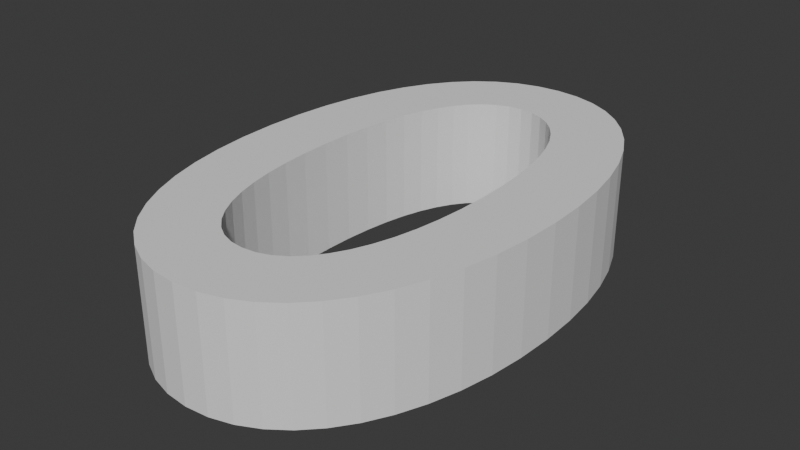 # Source: 0.blend  (saved by Blender 4.3.34; exported with 4.5.12 LTS)
import bpy
from mathutils import Matrix  # noqa: F401  (used for matrix-valued properties, if any)

bpy.ops.wm.read_factory_settings(use_empty=True)
scene = bpy.context.scene
scene.name = 'Scene'

# ---- collections
col_collection = bpy.data.collections.new('Collection'); scene.collection.children.link(col_collection)

# ---- world
world_world = bpy.data.worlds.new('World'); scene.world = world_world
world_world.use_nodes = True; world_world.node_tree.nodes.clear()
_N = world_world.node_tree.nodes; _L = world_world.node_tree.links
n0 = _N.new('ShaderNodeOutputWorld'); n0.name = 'World Output'; n0.location = (300, 300)
n1 = _N.new('ShaderNodeBackground'); n1.name = 'Background'; n1.location = (10, 300)
n1.inputs[0].default_value = (0.05088, 0.05088, 0.05088, 1.0)
_L.new(n1.outputs[0], n0.inputs[0])
n0.is_active_output = True
world_world.color = (0.05088, 0.05088, 0.05088)
world_world.sun_shadow_jitter_overblur = 0.0

# ---- meshes
me_text = bpy.data.meshes.new('Text')
me_text.from_pydata([(0.22, 0.0, 0.075), (0.2182, 0.051, 0.075), (0.2129, 0.09884, 0.075), (0.2042, 0.1433, 0.075), (0.1923, 0.1841, 0.075), (0.1773, 0.221, 0.075), (0.1595, 0.2538, 0.075), (0.1389, 0.2821, 0.075), (0.1157, 0.3059, 0.075), (0.09006, 0.3248, 0.075), (0.06213, 0.3387, 0.075), (0.03206, 0.3471, 0.075), (0.0, 0.35, 0.075), (-0.03206, 0.3471, 0.075), (-0.06213, 0.3387, 0.075), (-0.09006, 0.3248, 0.075), (-0.1157, 0.3059, 0.075), (-0.1389, 0.2821, 0.075), (-0.1595, 0.2538, 0.075), (-0.1773, 0.221, 0.075), (-0.1923, 0.1841, 0.075), (-0.2042, 0.1433, 0.075), (-0.2129, 0.09884, 0.075), (-0.2182, 0.051, 0.075), (-0.22, 0.0, 0.075), (-0.2182, -0.051, 0.075), (-0.2129, -0.09884, 0.075), (-0.2042, -0.1433, 0.075), (-0.1923, -0.1841, 0.075), (-0.1773, -0.221, 0.075), (-0.1595, -0.2537, 0.075), (-0.1389, -0.2821, 0.075), (-0.1157, -0.3059, 0.075), (-0.09006, -0.3248, 0.075), (-0.06213, -0.3387, 0.075), (-0.03206, -0.3471, 0.075), (0.0, -0.35, 0.075), (0.03206, -0.3471, 0.075), (0.06213, -0.3387, 0.075), (0.09006, -0.3248, 0.075), (0.1157, -0.3059, 0.075), (0.1389, -0.2821, 0.075), (0.1595, -0.2538, 0.075), (0.1773, -0.221, 0.075), (0.1923, -0.1841, 0.075), (0.2042, -0.1433, 0.075), (0.2129, -0.09884, 0.075), (0.2182, -0.051, 0.075), (0.122, 0.0, 0.075), (0.1211, -0.03867, 0.075), (0.1182, -0.07459, 0.075), (0.1136, -0.1077, 0.075), (0.1073, -0.1377, 0.075), (0.0992, -0.1647, 0.075), (0.0895, -0.1885, 0.075), (0.07822, -0.2089, 0.075), (0.06541, -0.2259, 0.075), (0.05112, -0.2393, 0.075), (0.03543, -0.2491, 0.075), (0.01837, -0.255, 0.075), (0.0, -0.257, 0.075), (-0.01837, -0.255, 0.075), (-0.03543, -0.2491, 0.075), (-0.05113, -0.2393, 0.075), (-0.06541, -0.2259, 0.075), (-0.07822, -0.2089, 0.075), (-0.0895, -0.1885, 0.075), (-0.0992, -0.1647, 0.075), (-0.1073, -0.1377, 0.075), (-0.1136, -0.1077, 0.075), (-0.1182, -0.07459, 0.075), (-0.1211, -0.03867, 0.075), (-0.122, 0.0, 0.075), (-0.1211, 0.03867, 0.075), (-0.1182, 0.07459, 0.075), (-0.1136, 0.1077, 0.075), (-0.1073, 0.1377, 0.075), (-0.0992, 0.1647, 0.075), (-0.0895, 0.1885, 0.075), (-0.07822, 0.2089, 0.075), (-0.06541, 0.2259, 0.075), (-0.05112, 0.2393, 0.075), (-0.03543, 0.2491, 0.075), (-0.01837, 0.255, 0.075), (0.0, 0.257, 0.075), (0.01837, 0.255, 0.075), (0.03543, 0.2491, 0.075), (0.05113, 0.2393, 0.075), (0.06541, 0.2259, 0.075), (0.07822, 0.2089, 0.075), (0.0895, 0.1885, 0.075), (0.0992, 0.1647, 0.075), (0.1073, 0.1377, 0.075), (0.1136, 0.1077, 0.075), (0.1182, 0.07459, 0.075), (0.1211, 0.03867, 0.075), (0.22, 0.0, -0.075), (0.2182, 0.051, -0.075), (0.2129, 0.09884, -0.075), (0.2042, 0.1433, -0.075), (0.1923, 0.1841, -0.075), (0.1773, 0.221, -0.075), (0.1595, 0.2538, -0.075), (0.1389, 0.2821, -0.075), (0.1157, 0.3059, -0.075), (0.09006, 0.3248, -0.075), (0.06213, 0.3387, -0.075), (0.03206, 0.3471, -0.075), (0.0, 0.35, -0.075), (-0.03206, 0.3471, -0.075), (-0.06213, 0.3387, -0.075), (-0.09006, 0.3248, -0.075), (-0.1157, 0.3059, -0.075), (-0.1389, 0.2821, -0.075), (-0.1595, 0.2538, -0.075), (-0.1773, 0.221, -0.075), (-0.1923, 0.1841, -0.075), (-0.2042, 0.1433, -0.075), (-0.2129, 0.09884, -0.075), (-0.2182, 0.051, -0.075), (-0.22, 0.0, -0.075), (-0.2182, -0.051, -0.075), (-0.2129, -0.09884, -0.075), (-0.2042, -0.1433, -0.075), (-0.1923, -0.1841, -0.075), (-0.1773, -0.221, -0.075), (-0.1595, -0.2537, -0.075), (-0.1389, -0.2821, -0.075), (-0.1157, -0.3059, -0.075), (-0.09006, -0.3248, -0.075), (-0.06213, -0.3387, -0.075), (-0.03206, -0.3471, -0.075), (0.0, -0.35, -0.075), (0.03206, -0.3471, -0.075), (0.06213, -0.3387, -0.075), (0.09006, -0.3248, -0.075), (0.1157, -0.3059, -0.075), (0.1389, -0.2821, -0.075), (0.1595, -0.2538, -0.075), (0.1773, -0.221, -0.075), (0.1923, -0.1841, -0.075), (0.2042, -0.1433, -0.075), (0.2129, -0.09884, -0.075), (0.2182, -0.051, -0.075), (0.122, 0.0, -0.075), (0.1211, -0.03867, -0.075), (0.1182, -0.07459, -0.075), (0.1136, -0.1077, -0.075), (0.1073, -0.1377, -0.075), (0.0992, -0.1647, -0.075), (0.0895, -0.1885, -0.075), (0.07822, -0.2089, -0.075), (0.06541, -0.2259, -0.075), (0.05112, -0.2393, -0.075), (0.03543, -0.2491, -0.075), (0.01837, -0.255, -0.075), (0.0, -0.257, -0.075), (-0.01837, -0.255, -0.075), (-0.03543, -0.2491, -0.075), (-0.05113, -0.2393, -0.075), (-0.06541, -0.2259, -0.075), (-0.07822, -0.2089, -0.075), (-0.0895, -0.1885, -0.075), (-0.0992, -0.1647, -0.075), (-0.1073, -0.1377, -0.075), (-0.1136, -0.1077, -0.075), (-0.1182, -0.07459, -0.075), (-0.1211, -0.03867, -0.075), (-0.122, 0.0, -0.075), (-0.1211, 0.03867, -0.075), (-0.1182, 0.07459, -0.075), (-0.1136, 0.1077, -0.075), (-0.1073, 0.1377, -0.075), (-0.0992, 0.1647, -0.075), (-0.0895, 0.1885, -0.075), (-0.07822, 0.2089, -0.075), (-0.06541, 0.2259, -0.075), (-0.05112, 0.2393, -0.075), (-0.03543, 0.2491, -0.075), (-0.01837, 0.255, -0.075), (0.0, 0.257, -0.075), (0.01837, 0.255, -0.075), (0.03543, 0.2491, -0.075), (0.05113, 0.2393, -0.075), (0.06541, 0.2259, -0.075), (0.07822, 0.2089, -0.075), (0.0895, 0.1885, -0.075), (0.0992, 0.1647, -0.075), (0.1073, 0.1377, -0.075), (0.1136, 0.1077, -0.075), (0.1182, 0.07459, -0.075), (0.1211, 0.03867, -0.075)], [], [(13, 11, 12), (13, 10, 11), (14, 10, 13), (14, 9, 10), (15, 9, 14), (15, 8, 9), (16, 8, 15), (17, 8, 16), (17, 7, 8), (18, 7, 17), (18, 84, 7), (84, 6, 7), (18, 83, 84), (85, 6, 84), (18, 82, 83), (86, 6, 85), (19, 82, 18), (86, 5, 6), (19, 81, 82), (87, 5, 86), (19, 80, 81), (88, 5, 87), (19, 79, 80), (89, 5, 88), (20, 79, 19), (89, 4, 5), (20, 78, 79), (90, 4, 89), (20, 77, 78), (91, 4, 90), (21, 77, 20), (91, 3, 4), (21, 76, 77), (92, 3, 91), (22, 76, 21), (92, 2, 3), (22, 75, 76), (93, 2, 92), (22, 74, 75), (94, 2, 93), (23, 74, 22), (94, 1, 2), (23, 73, 74), (95, 1, 94), (24, 73, 23), (95, 0, 1), (24, 72, 73), (48, 0, 95), (25, 72, 24), (25, 71, 72), (49, 0, 48), (49, 47, 0), (25, 70, 71), (50, 47, 49), (26, 70, 25), (50, 46, 47), (26, 69, 70), (51, 46, 50), (27, 69, 26), (51, 45, 46), (52, 45, 51), (27, 68, 69), (53, 45, 52), (27, 67, 68), (28, 67, 27), (53, 44, 45), (54, 44, 53), (28, 66, 67), (29, 66, 28), (54, 43, 44), (55, 43, 54), (29, 65, 66), (56, 43, 55), (29, 64, 65), (30, 64, 29), (56, 42, 43), (57, 42, 56), (30, 63, 64), (58, 42, 57), (30, 62, 63), (59, 42, 58), (30, 61, 62), (31, 61, 30), (59, 41, 42), (60, 41, 59), (31, 60, 61), (31, 41, 60), (32, 41, 31), (32, 40, 41), (33, 40, 32), (33, 39, 40), (34, 39, 33), (34, 38, 39), (35, 38, 34), (35, 37, 38), (36, 37, 35), (109, 108, 107), (109, 107, 106), (110, 109, 106), (110, 106, 105), (111, 110, 105), (111, 105, 104), (112, 111, 104), (113, 112, 104), (113, 104, 103), (114, 113, 103), (114, 103, 180), (180, 103, 102), (114, 180, 179), (181, 180, 102), (114, 179, 178), (182, 181, 102), (115, 114, 178), (182, 102, 101), (115, 178, 177), (183, 182, 101), (115, 177, 176), (184, 183, 101), (115, 176, 175), (185, 184, 101), (116, 115, 175), (185, 101, 100), (116, 175, 174), (186, 185, 100), (116, 174, 173), (187, 186, 100), (117, 116, 173), (187, 100, 99), (117, 173, 172), (188, 187, 99), (118, 117, 172), (188, 99, 98), (118, 172, 171), (189, 188, 98), (118, 171, 170), (190, 189, 98), (119, 118, 170), (190, 98, 97), (119, 170, 169), (191, 190, 97), (120, 119, 169), (191, 97, 96), (120, 169, 168), (144, 191, 96), (121, 120, 168), (121, 168, 167), (145, 144, 96), (145, 96, 143), (121, 167, 166), (146, 145, 143), (122, 121, 166), (146, 143, 142), (122, 166, 165), (147, 146, 142), (123, 122, 165), (147, 142, 141), (148, 147, 141), (123, 165, 164), (149, 148, 141), (123, 164, 163), (124, 123, 163), (149, 141, 140), (150, 149, 140), (124, 163, 162), (125, 124, 162), (150, 140, 139), (151, 150, 139), (125, 162, 161), (152, 151, 139), (125, 161, 160), (126, 125, 160), (152, 139, 138), (153, 152, 138), (126, 160, 159), (154, 153, 138), (126, 159, 158), (155, 154, 138), (126, 158, 157), (127, 126, 157), (155, 138, 137), (156, 155, 137), (127, 157, 156), (127, 156, 137), (128, 127, 137), (128, 137, 136), (129, 128, 136), (129, 136, 135), (130, 129, 135), (130, 135, 134), (131, 130, 134), (131, 134, 133), (132, 131, 133), (13, 12, 108, 109), (12, 11, 107, 108), (11, 10, 106, 107), (14, 13, 109, 110), (10, 9, 105, 106), (15, 14, 110, 111), (9, 8, 104, 105), (16, 15, 111, 112), (17, 16, 112, 113), (8, 7, 103, 104), (18, 17, 113, 114), (7, 6, 102, 103), (84, 83, 179, 180), (85, 84, 180, 181), (83, 82, 178, 179), (86, 85, 181, 182), (19, 18, 114, 115), (6, 5, 101, 102), (82, 81, 177, 178), (87, 86, 182, 183), (81, 80, 176, 177), (88, 87, 183, 184), (80, 79, 175, 176), (89, 88, 184, 185), (20, 19, 115, 116), (5, 4, 100, 101), (79, 78, 174, 175), (90, 89, 185, 186), (78, 77, 173, 174), (91, 90, 186, 187), (21, 20, 116, 117), (4, 3, 99, 100), (77, 76, 172, 173), (92, 91, 187, 188), (22, 21, 117, 118), (3, 2, 98, 99), (76, 75, 171, 172), (93, 92, 188, 189), (75, 74, 170, 171), (94, 93, 189, 190), (23, 22, 118, 119), (2, 1, 97, 98), (74, 73, 169, 170), (95, 94, 190, 191), (24, 23, 119, 120), (1, 0, 96, 97), (73, 72, 168, 169), (48, 95, 191, 144), (25, 24, 120, 121), (72, 71, 167, 168), (49, 48, 144, 145), (0, 47, 143, 96), (71, 70, 166, 167), (50, 49, 145, 146), (26, 25, 121, 122), (47, 46, 142, 143), (70, 69, 165, 166), (51, 50, 146, 147), (27, 26, 122, 123), (46, 45, 141, 142), (52, 51, 147, 148), (69, 68, 164, 165), (53, 52, 148, 149), (68, 67, 163, 164), (28, 27, 123, 124), (45, 44, 140, 141), (54, 53, 149, 150), (67, 66, 162, 163), (29, 28, 124, 125), (44, 43, 139, 140), (55, 54, 150, 151), (66, 65, 161, 162), (56, 55, 151, 152), (65, 64, 160, 161), (30, 29, 125, 126), (43, 42, 138, 139), (57, 56, 152, 153), (64, 63, 159, 160), (58, 57, 153, 154), (63, 62, 158, 159), (59, 58, 154, 155), (62, 61, 157, 158), (31, 30, 126, 127), (42, 41, 137, 138), (60, 59, 155, 156), (61, 60, 156, 157), (32, 31, 127, 128), (41, 40, 136, 137), (33, 32, 128, 129), (40, 39, 135, 136), (34, 33, 129, 130), (39, 38, 134, 135), (35, 34, 130, 131), (38, 37, 133, 134), (36, 35, 131, 132), (37, 36, 132, 133)])
_uv = me_text.uv_layers.new(name='UVMap')
_uv.uv.foreach_set('vector', [0.1368, 0.0, 0.1158, 0.0, 0.1263, 0.0, 0.1368, 0.0, 0.1053, 0.0, 0.1158, 0.0, 0.1474, 0.0, 0.1053, 0.0, 0.1368, 0.0, 0.1474, 0.0, 0.09474, 0.0, 0.1053, 0.0, 0.1579, 0.0, 0.09474, 0.0, 0.1474, 0.0, 0.1579, 0.0, 0.08421, 0.0, 0.09474, 0.0, 0.1684, 0.0, 0.08421, 0.0, 0.1579, 0.0, 0.1789, 0.0, 0.08421, 0.0, 0.1684, 0.0, 0.1789, 0.0, 0.07368, 0.0, 0.08421, 0.0, 0.1895, 0.0, 0.07368, 0.0, 0.1789, 0.0, 0.1895, 0.0, 0.8842, 0.0, 0.07368, 0.0, 0.8842, 0.0, 0.06316, 0.0, 0.07368, 0.0, 0.1895, 0.0, 0.8737, 0.0, 0.8842, 0.0, 0.8947, 0.0, 0.06316, 0.0, 0.8842, 0.0, 0.1895, 0.0, 0.8632, 0.0, 0.8737, 0.0, 0.9053, 0.0, 0.06316, 0.0, 0.8947, 0.0, 0.2, 0.0, 0.8632, 0.0, 0.1895, 0.0, 0.9053, 0.0, 0.05263, 0.0, 0.06316, 0.0, 0.2, 0.0, 0.8526, 0.0, 0.8632, 0.0, 0.9158, 0.0, 0.05263, 0.0, 0.9053, 0.0, 0.2, 0.0, 0.8421, 0.0, 0.8526, 0.0, 0.9263, 0.0, 0.05263, 0.0, 0.9158, 0.0, 0.2, 0.0, 0.8316, 0.0, 0.8421, 0.0, 0.9368, 0.0, 0.05263, 0.0, 0.9263, 0.0, 0.2105, 0.0, 0.8316, 0.0, 0.2, 0.0, 0.9368, 0.0, 0.04211, 0.0, 0.05263, 0.0, 0.2105, 0.0, 0.8211, 0.0, 0.8316, 0.0, 0.9474, 0.0, 0.04211, 0.0, 0.9368, 0.0, 0.2105, 0.0, 0.8105, 0.0, 0.8211, 0.0, 0.9579, 0.0, 0.04211, 0.0, 0.9474, 0.0, 0.2211, 0.0, 0.8105, 0.0, 0.2105, 0.0, 0.9579, 0.0, 0.03158, 0.0, 0.04211, 0.0, 0.2211, 0.0, 0.8, 0.0, 0.8105, 0.0, 0.9684, 0.0, 0.03158, 0.0, 0.9579, 0.0, 0.2316, 0.0, 0.8, 0.0, 0.2211, 0.0, 0.9684, 0.0, 0.02105, 0.0, 0.03158, 0.0, 0.2316, 0.0, 0.7895, 0.0, 0.8, 0.0, 0.9789, 0.0, 0.02105, 0.0, 0.9684, 0.0, 0.2316, 0.0, 0.7789, 0.0, 0.7895, 0.0, 0.9895, 0.0, 0.02105, 0.0, 0.9789, 0.0, 0.2421, 0.0, 0.7789, 0.0, 0.2316, 0.0, 0.9895, 0.0, 0.01053, 0.0, 0.02105, 0.0, 0.2421, 0.0, 0.7684, 0.0, 0.7789, 0.0, 1.0, 0.0, 0.01053, 0.0, 0.9895, 0.0, 0.2526, 0.0, 0.7684, 0.0, 0.2421, 0.0, 1.0, 0.0, 0.0, 0.0, 0.01053, 0.0, 0.2526, 0.0, 0.7579, 0.0, 0.7684, 0.0, 0.5053, 0.0, 0.0, 0.0, 1.0, 0.0, 0.2632, 0.0, 0.7579, 0.0, 0.2526, 0.0, 0.2632, 0.0, 0.7474, 0.0, 0.7579, 0.0, 0.5158, 0.0, 0.0, 0.0, 0.5053, 0.0, 0.5158, 0.0, 0.4947, 0.0, 0.0, 0.0, 0.2632, 0.0, 0.7368, 0.0, 0.7474, 0.0, 0.5263, 0.0, 0.4947, 0.0, 0.5158, 0.0, 0.2737, 0.0, 0.7368, 0.0, 0.2632, 0.0, 0.5263, 0.0, 0.4842, 0.0, 0.4947, 0.0, 0.2737, 0.0, 0.7263, 0.0, 0.7368, 0.0, 0.5368, 0.0, 0.4842, 0.0, 0.5263, 0.0, 0.2842, 0.0, 0.7263, 0.0, 0.2737, 0.0, 0.5368, 0.0, 0.4737, 0.0, 0.4842, 0.0, 0.5474, 0.0, 0.4737, 0.0, 0.5368, 0.0, 0.2842, 0.0, 0.7158, 0.0, 0.7263, 0.0, 0.5579, 0.0, 0.4737, 0.0, 0.5474, 0.0, 0.2842, 0.0, 0.7053, 0.0, 0.7158, 0.0, 0.2947, 0.0, 0.7053, 0.0, 0.2842, 0.0, 0.5579, 0.0, 0.4632, 0.0, 0.4737, 0.0, 0.5684, 0.0, 0.4632, 0.0, 0.5579, 0.0, 0.2947, 0.0, 0.6947, 0.0, 0.7053, 0.0, 0.3053, 0.0, 0.6947, 0.0, 0.2947, 0.0, 0.5684, 0.0, 0.4526, 0.0, 0.4632, 0.0, 0.5789, 0.0, 0.4526, 0.0, 0.5684, 0.0, 0.3053, 0.0, 0.6842, 0.0, 0.6947, 0.0, 0.5895, 0.0, 0.4526, 0.0, 0.5789, 0.0, 0.3053, 0.0, 0.6737, 0.0, 0.6842, 0.0, 0.3158, 0.0, 0.6737, 0.0, 0.3053, 0.0, 0.5895, 0.0, 0.4421, 0.0, 0.4526, 0.0, 0.6, 0.0, 0.4421, 0.0, 0.5895, 0.0, 0.3158, 0.0, 0.6632, 0.0, 0.6737, 0.0, 0.6105, 0.0, 0.4421, 0.0, 0.6, 0.0, 0.3158, 0.0, 0.6526, 0.0, 0.6632, 0.0, 0.6211, 0.0, 0.4421, 0.0, 0.6105, 0.0, 0.3158, 0.0, 0.6421, 0.0, 0.6526, 0.0, 0.3263, 0.0, 0.6421, 0.0, 0.3158, 0.0, 0.6211, 0.0, 0.4316, 0.0, 0.4421, 0.0, 0.6316, 0.0, 0.4316, 0.0, 0.6211, 0.0, 0.3263, 0.0, 0.6316, 0.0, 0.6421, 0.0, 0.3263, 0.0, 0.4316, 0.0, 0.6316, 0.0, 0.3368, 0.0, 0.4316, 0.0, 0.3263, 0.0, 0.3368, 0.0, 0.4211, 0.0, 0.4316, 0.0, 0.3474, 0.0, 0.4211, 0.0, 0.3368, 0.0, 0.3474, 0.0, 0.4105, 0.0, 0.4211, 0.0, 0.3579, 0.0, 0.4105, 0.0, 0.3474, 0.0, 0.3579, 0.0, 0.4, 0.0, 0.4105, 0.0, 0.3684, 0.0, 0.4, 0.0, 0.3579, 0.0, 0.3684, 0.0, 0.3895, 0.0, 0.4, 0.0, 0.3789, 0.0, 0.3895, 0.0, 0.3684, 0.0, 0.1368, 0.0, 0.1263, 0.0, 0.1158, 0.0, 0.1368, 0.0, 0.1158, 0.0, 0.1053, 0.0, 0.1474, 0.0, 0.1368, 0.0, 0.1053, 0.0, 0.1474, 0.0, 0.1053, 0.0, 0.09474, 0.0, 0.1579, 0.0, 0.1474, 0.0, 0.09474, 0.0, 0.1579, 0.0, 0.09474, 0.0, 0.08421, 0.0, 0.1684, 0.0, 0.1579, 0.0, 0.08421, 0.0, 0.1789, 0.0, 0.1684, 0.0, 0.08421, 0.0, 0.1789, 0.0, 0.08421, 0.0, 0.07368, 0.0, 0.1895, 0.0, 0.1789, 0.0, 0.07368, 0.0, 0.1895, 0.0, 0.07368, 0.0, 0.8842, 0.0, 0.8842, 0.0, 0.07368, 0.0, 0.06316, 0.0, 0.1895, 0.0, 0.8842, 0.0, 0.8737, 0.0, 0.8947, 0.0, 0.8842, 0.0, 0.06316, 0.0, 0.1895, 0.0, 0.8737, 0.0, 0.8632, 0.0, 0.9053, 0.0, 0.8947, 0.0, 0.06316, 0.0, 0.2, 0.0, 0.1895, 0.0, 0.8632, 0.0, 0.9053, 0.0, 0.06316, 0.0, 0.05263, 0.0, 0.2, 0.0, 0.8632, 0.0, 0.8526, 0.0, 0.9158, 0.0, 0.9053, 0.0, 0.05263, 0.0, 0.2, 0.0, 0.8526, 0.0, 0.8421, 0.0, 0.9263, 0.0, 0.9158, 0.0, 0.05263, 0.0, 0.2, 0.0, 0.8421, 0.0, 0.8316, 0.0, 0.9368, 0.0, 0.9263, 0.0, 0.05263, 0.0, 0.2105, 0.0, 0.2, 0.0, 0.8316, 0.0, 0.9368, 0.0, 0.05263, 0.0, 0.04211, 0.0, 0.2105, 0.0, 0.8316, 0.0, 0.8211, 0.0, 0.9474, 0.0, 0.9368, 0.0, 0.04211, 0.0, 0.2105, 0.0, 0.8211, 0.0, 0.8105, 0.0, 0.9579, 0.0, 0.9474, 0.0, 0.04211, 0.0, 0.2211, 0.0, 0.2105, 0.0, 0.8105, 0.0, 0.9579, 0.0, 0.04211, 0.0, 0.03158, 0.0, 0.2211, 0.0, 0.8105, 0.0, 0.8, 0.0, 0.9684, 0.0, 0.9579, 0.0, 0.03158, 0.0, 0.2316, 0.0, 0.2211, 0.0, 0.8, 0.0, 0.9684, 0.0, 0.03158, 0.0, 0.02105, 0.0, 0.2316, 0.0, 0.8, 0.0, 0.7895, 0.0, 0.9789, 0.0, 0.9684, 0.0, 0.02105, 0.0, 0.2316, 0.0, 0.7895, 0.0, 0.7789, 0.0, 0.9895, 0.0, 0.9789, 0.0, 0.02105, 0.0, 0.2421, 0.0, 0.2316, 0.0, 0.7789, 0.0, 0.9895, 0.0, 0.02105, 0.0, 0.01053, 0.0, 0.2421, 0.0, 0.7789, 0.0, 0.7684, 0.0, 1.0, 0.0, 0.9895, 0.0, 0.01053, 0.0, 0.2526, 0.0, 0.2421, 0.0, 0.7684, 0.0, 1.0, 0.0, 0.01053, 0.0, 0.0, 0.0, 0.2526, 0.0, 0.7684, 0.0, 0.7579, 0.0, 0.5053, 0.0, 1.0, 0.0, 0.0, 0.0, 0.2632, 0.0, 0.2526, 0.0, 0.7579, 0.0, 0.2632, 0.0, 0.7579, 0.0, 0.7474, 0.0, 0.5158, 0.0, 0.5053, 0.0, 0.0, 0.0, 0.5158, 0.0, 0.0, 0.0, 0.4947, 0.0, 0.2632, 0.0, 0.7474, 0.0, 0.7368, 0.0, 0.5263, 0.0, 0.5158, 0.0, 0.4947, 0.0, 0.2737, 0.0, 0.2632, 0.0, 0.7368, 0.0, 0.5263, 0.0, 0.4947, 0.0, 0.4842, 0.0, 0.2737, 0.0, 0.7368, 0.0, 0.7263, 0.0, 0.5368, 0.0, 0.5263, 0.0, 0.4842, 0.0, 0.2842, 0.0, 0.2737, 0.0, 0.7263, 0.0, 0.5368, 0.0, 0.4842, 0.0, 0.4737, 0.0, 0.5474, 0.0, 0.5368, 0.0, 0.4737, 0.0, 0.2842, 0.0, 0.7263, 0.0, 0.7158, 0.0, 0.5579, 0.0, 0.5474, 0.0, 0.4737, 0.0, 0.2842, 0.0, 0.7158, 0.0, 0.7053, 0.0, 0.2947, 0.0, 0.2842, 0.0, 0.7053, 0.0, 0.5579, 0.0, 0.4737, 0.0, 0.4632, 0.0, 0.5684, 0.0, 0.5579, 0.0, 0.4632, 0.0, 0.2947, 0.0, 0.7053, 0.0, 0.6947, 0.0, 0.3053, 0.0, 0.2947, 0.0, 0.6947, 0.0, 0.5684, 0.0, 0.4632, 0.0, 0.4526, 0.0, 0.5789, 0.0, 0.5684, 0.0, 0.4526, 0.0, 0.3053, 0.0, 0.6947, 0.0, 0.6842, 0.0, 0.5895, 0.0, 0.5789, 0.0, 0.4526, 0.0, 0.3053, 0.0, 0.6842, 0.0, 0.6737, 0.0, 0.3158, 0.0, 0.3053, 0.0, 0.6737, 0.0, 0.5895, 0.0, 0.4526, 0.0, 0.4421, 0.0, 0.6, 0.0, 0.5895, 0.0, 0.4421, 0.0, 0.3158, 0.0, 0.6737, 0.0, 0.6632, 0.0, 0.6105, 0.0, 0.6, 0.0, 0.4421, 0.0, 0.3158, 0.0, 0.6632, 0.0, 0.6526, 0.0, 0.6211, 0.0, 0.6105, 0.0, 0.4421, 0.0, 0.3158, 0.0, 0.6526, 0.0, 0.6421, 0.0, 0.3263, 0.0, 0.3158, 0.0, 0.6421, 0.0, 0.6211, 0.0, 0.4421, 0.0, 0.4316, 0.0, 0.6316, 0.0, 0.6211, 0.0, 0.4316, 0.0, 0.3263, 0.0, 0.6421, 0.0, 0.6316, 0.0, 0.3263, 0.0, 0.6316, 0.0, 0.4316, 0.0, 0.3368, 0.0, 0.3263, 0.0, 0.4316, 0.0, 0.3368, 0.0, 0.4316, 0.0, 0.4211, 0.0, 0.3474, 0.0, 0.3368, 0.0, 0.4211, 0.0, 0.3474, 0.0, 0.4211, 0.0, 0.4105, 0.0, 0.3579, 0.0, 0.3474, 0.0, 0.4105, 0.0, 0.3579, 0.0, 0.4105, 0.0, 0.4, 0.0, 0.3684, 0.0, 0.3579, 0.0, 0.4, 0.0, 0.3684, 0.0, 0.4, 0.0, 0.3895, 0.0, 0.3789, 0.0, 0.3684, 0.0, 0.3895, 0.0, 0.1368, 0.0, 0.1263, 0.0, 0.1263, 0.0, 0.1368, 0.0, 0.1263, 0.0, 0.1158, 0.0, 0.1158, 0.0, 0.1263, 0.0, 0.1158, 0.0, 0.1053, 0.0, 0.1053, 0.0, 0.1158, 0.0, 0.1474, 0.0, 0.1368, 0.0, 0.1368, 0.0, 0.1474, 0.0, 0.1053, 0.0, 0.09474, 0.0, 0.09474, 0.0, 0.1053, 0.0, 0.1579, 0.0, 0.1474, 0.0, 0.1474, 0.0, 0.1579, 0.0, 0.09474, 0.0, 0.08421, 0.0, 0.08421, 0.0, 0.09474, 0.0, 0.1684, 0.0, 0.1579, 0.0, 0.1579, 0.0, 0.1684, 0.0, 0.1789, 0.0, 0.1684, 0.0, 0.1684, 0.0, 0.1789, 0.0, 0.08421, 0.0, 0.07368, 0.0, 0.07368, 0.0, 0.08421, 0.0, 0.1895, 0.0, 0.1789, 0.0, 0.1789, 0.0, 0.1895, 0.0, 0.07368, 0.0, 0.06316, 0.0, 0.06316, 0.0, 0.07368, 0.0, 0.8842, 0.0, 0.8737, 0.0, 0.8737, 0.0, 0.8842, 0.0, 0.8947, 0.0, 0.8842, 0.0, 0.8842, 0.0, 0.8947, 0.0, 0.8737, 0.0, 0.8632, 0.0, 0.8632, 0.0, 0.8737, 0.0, 0.9053, 0.0, 0.8947, 0.0, 0.8947, 0.0, 0.9053, 0.0, 0.2, 0.0, 0.1895, 0.0, 0.1895, 0.0, 0.2, 0.0, 0.06316, 0.0, 0.05263, 0.0, 0.05263, 0.0, 0.06316, 0.0, 0.8632, 0.0, 0.8526, 0.0, 0.8526, 0.0, 0.8632, 0.0, 0.9158, 0.0, 0.9053, 0.0, 0.9053, 0.0, 0.9158, 0.0, 0.8526, 0.0, 0.8421, 0.0, 0.8421, 0.0, 0.8526, 0.0, 0.9263, 0.0, 0.9158, 0.0, 0.9158, 0.0, 0.9263, 0.0, 0.8421, 0.0, 0.8316, 0.0, 0.8316, 0.0, 0.8421, 0.0, 0.9368, 0.0, 0.9263, 0.0, 0.9263, 0.0, 0.9368, 0.0, 0.2105, 0.0, 0.2, 0.0, 0.2, 0.0, 0.2105, 0.0, 0.05263, 0.0, 0.04211, 0.0, 0.04211, 0.0, 0.05263, 0.0, 0.8316, 0.0, 0.8211, 0.0, 0.8211, 0.0, 0.8316, 0.0, 0.9474, 0.0, 0.9368, 0.0, 0.9368, 0.0, 0.9474, 0.0, 0.8211, 0.0, 0.8105, 0.0, 0.8105, 0.0, 0.8211, 0.0, 0.9579, 0.0, 0.9474, 0.0, 0.9474, 0.0, 0.9579, 0.0, 0.2211, 0.0, 0.2105, 0.0, 0.2105, 0.0, 0.2211, 0.0, 0.04211, 0.0, 0.03158, 0.0, 0.03158, 0.0, 0.04211, 0.0, 0.8105, 0.0, 0.8, 0.0, 0.8, 0.0, 0.8105, 0.0, 0.9684, 0.0, 0.9579, 0.0, 0.9579, 0.0, 0.9684, 0.0, 0.2316, 0.0, 0.2211, 0.0, 0.2211, 0.0, 0.2316, 0.0, 0.03158, 0.0, 0.02105, 0.0, 0.02105, 0.0, 0.03158, 0.0, 0.8, 0.0, 0.7895, 0.0, 0.7895, 0.0, 0.8, 0.0, 0.9789, 0.0, 0.9684, 0.0, 0.9684, 0.0, 0.9789, 0.0, 0.7895, 0.0, 0.7789, 0.0, 0.7789, 0.0, 0.7895, 0.0, 0.9895, 0.0, 0.9789, 0.0, 0.9789, 0.0, 0.9895, 0.0, 0.2421, 0.0, 0.2316, 0.0, 0.2316, 0.0, 0.2421, 0.0, 0.02105, 0.0, 0.01053, 0.0, 0.01053, 0.0, 0.02105, 0.0, 0.7789, 0.0, 0.7684, 0.0, 0.7684, 0.0, 0.7789, 0.0, 1.0, 0.0, 0.9895, 0.0, 0.9895, 0.0, 1.0, 0.0, 0.2526, 0.0, 0.2421, 0.0, 0.2421, 0.0, 0.2526, 0.0, 0.01053, 0.0, 0.0, 0.0, 0.0, 0.0, 0.01053, 0.0, 0.7684, 0.0, 0.7579, 0.0, 0.7579, 0.0, 0.7684, 0.0, 0.5053, 0.0, 1.0, 0.0, 1.0, 0.0, 0.5053, 0.0, 0.2632, 0.0, 0.2526, 0.0, 0.2526, 0.0, 0.2632, 0.0, 0.7579, 0.0, 0.7474, 0.0, 0.7474, 0.0, 0.7579, 0.0, 0.5158, 0.0, 0.5053, 0.0, 0.5053, 0.0, 0.5158, 0.0, 0.0, 0.0, 0.4947, 0.0, 0.4947, 0.0, 0.0, 0.0, 0.7474, 0.0, 0.7368, 0.0, 0.7368, 0.0, 0.7474, 0.0, 0.5263, 0.0, 0.5158, 0.0, 0.5158, 0.0, 0.5263, 0.0, 0.2737, 0.0, 0.2632, 0.0, 0.2632, 0.0, 0.2737, 0.0, 0.4947, 0.0, 0.4842, 0.0, 0.4842, 0.0, 0.4947, 0.0, 0.7368, 0.0, 0.7263, 0.0, 0.7263, 0.0, 0.7368, 0.0, 0.5368, 0.0, 0.5263, 0.0, 0.5263, 0.0, 0.5368, 0.0, 0.2842, 0.0, 0.2737, 0.0, 0.2737, 0.0, 0.2842, 0.0, 0.4842, 0.0, 0.4737, 0.0, 0.4737, 0.0, 0.4842, 0.0, 0.5474, 0.0, 0.5368, 0.0, 0.5368, 0.0, 0.5474, 0.0, 0.7263, 0.0, 0.7158, 0.0, 0.7158, 0.0, 0.7263, 0.0, 0.5579, 0.0, 0.5474, 0.0, 0.5474, 0.0, 0.5579, 0.0, 0.7158, 0.0, 0.7053, 0.0, 0.7053, 0.0, 0.7158, 0.0, 0.2947, 0.0, 0.2842, 0.0, 0.2842, 0.0, 0.2947, 0.0, 0.4737, 0.0, 0.4632, 0.0, 0.4632, 0.0, 0.4737, 0.0, 0.5684, 0.0, 0.5579, 0.0, 0.5579, 0.0, 0.5684, 0.0, 0.7053, 0.0, 0.6947, 0.0, 0.6947, 0.0, 0.7053, 0.0, 0.3053, 0.0, 0.2947, 0.0, 0.2947, 0.0, 0.3053, 0.0, 0.4632, 0.0, 0.4526, 0.0, 0.4526, 0.0, 0.4632, 0.0, 0.5789, 0.0, 0.5684, 0.0, 0.5684, 0.0, 0.5789, 0.0, 0.6947, 0.0, 0.6842, 0.0, 0.6842, 0.0, 0.6947, 0.0, 0.5895, 0.0, 0.5789, 0.0, 0.5789, 0.0, 0.5895, 0.0, 0.6842, 0.0, 0.6737, 0.0, 0.6737, 0.0, 0.6842, 0.0, 0.3158, 0.0, 0.3053, 0.0, 0.3053, 0.0, 0.3158, 0.0, 0.4526, 0.0, 0.4421, 0.0, 0.4421, 0.0, 0.4526, 0.0, 0.6, 0.0, 0.5895, 0.0, 0.5895, 0.0, 0.6, 0.0, 0.6737, 0.0, 0.6632, 0.0, 0.6632, 0.0, 0.6737, 0.0, 0.6105, 0.0, 0.6, 0.0, 0.6, 0.0, 0.6105, 0.0, 0.6632, 0.0, 0.6526, 0.0, 0.6526, 0.0, 0.6632, 0.0, 0.6211, 0.0, 0.6105, 0.0, 0.6105, 0.0, 0.6211, 0.0, 0.6526, 0.0, 0.6421, 0.0, 0.6421, 0.0, 0.6526, 0.0, 0.3263, 0.0, 0.3158, 0.0, 0.3158, 0.0, 0.3263, 0.0, 0.4421, 0.0, 0.4316, 0.0, 0.4316, 0.0, 0.4421, 0.0, 0.6316, 0.0, 0.6211, 0.0, 0.6211, 0.0, 0.6316, 0.0, 0.6421, 0.0, 0.6316, 0.0, 0.6316, 0.0, 0.6421, 0.0, 0.3368, 0.0, 0.3263, 0.0, 0.3263, 0.0, 0.3368, 0.0, 0.4316, 0.0, 0.4211, 0.0, 0.4211, 0.0, 0.4316, 0.0, 0.3474, 0.0, 0.3368, 0.0, 0.3368, 0.0, 0.3474, 0.0, 0.4211, 0.0, 0.4105, 0.0, 0.4105, 0.0, 0.4211, 0.0, 0.3579, 0.0, 0.3474, 0.0, 0.3474, 0.0, 0.3579, 0.0, 0.4105, 0.0, 0.4, 0.0, 0.4, 0.0, 0.4105, 0.0, 0.3684, 0.0, 0.3579, 0.0, 0.3579, 0.0, 0.3684, 0.0, 0.4, 0.0, 0.3895, 0.0, 0.3895, 0.0, 0.4, 0.0, 0.3789, 0.0, 0.3684, 0.0, 0.3684, 0.0, 0.3789, 0.0, 0.3895, 0.0, 0.3789, 0.0, 0.3789, 0.0, 0.3895, 0.0])
me_text.auto_texspace = False
me_text.update()

# ---- objects
ob_text = bpy.data.objects.new('Text', me_text)

# ---- transforms, parenting, visibility, modifiers, constraints
ob_text.location = (0.0, 0.0, 0.0)

# ---- collection membership
col_collection.objects.link(ob_text)

# ---- scene / render settings (as saved in the file)
scene.frame_start = 1; scene.frame_end = 250; scene.frame_set(1)
scene.render.engine = 'BLENDER_EEVEE_NEXT'
bpy.context.view_layer.update()

# ---- added for rendering (the .blend has no active camera and no usable light): camera, sun
cam_auto = bpy.data.cameras.new('AutoCamera')
cam_auto.lens = 50.0
cam_auto.sensor_width = 36.0
cam_auto.clip_end = 1000.0
ob_auto_camera = bpy.data.objects.new('AutoCamera', cam_auto)
scene.collection.objects.link(ob_auto_camera)
ob_auto_camera.location = (0.777464, -0.932957, 0.621971)
ob_auto_camera.rotation_euler = (1.09748, -7.21219e-08, 0.694738)
scene.camera = ob_auto_camera
light_auto_sun = bpy.data.lights.new('AutoSun', 'SUN')
light_auto_sun.energy = 3.0
light_auto_sun.angle = 0.0523599
ob_auto_sun = bpy.data.objects.new('AutoSun', light_auto_sun)
scene.collection.objects.link(ob_auto_sun)
ob_auto_sun.rotation_euler = (0.872665, 0.174533, 0.523599)
bpy.context.view_layer.update()
